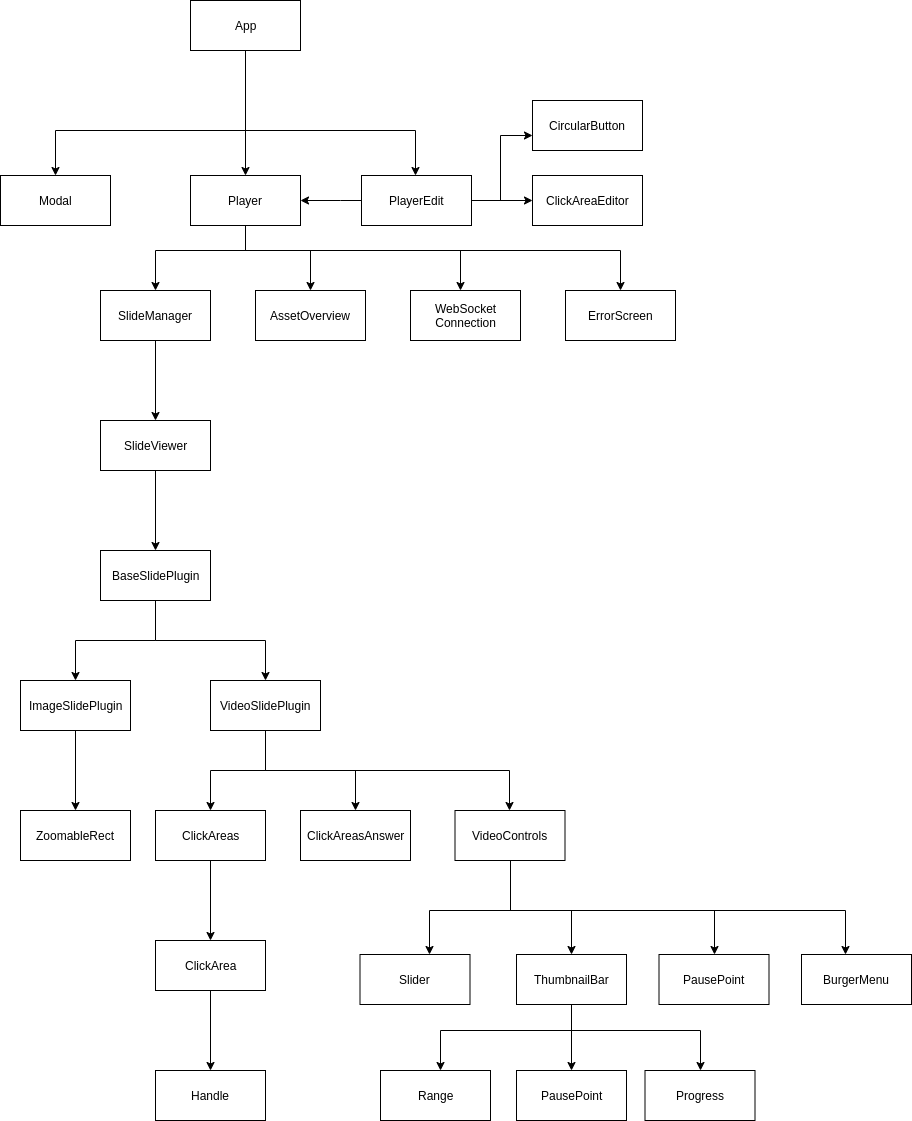

The diagram above was exported from draw.io. Its source (the exported page's mxGraphModel, read from the mxfile embedded in the PNG):
<mxGraphModel dx="1408" dy="882" grid="1" gridSize="10" guides="1" tooltips="1" connect="1" arrows="1" fold="1" page="1" pageScale="1" pageWidth="850" pageHeight="1100" math="0" shadow="0">
  <root>
    <mxCell id="0" />
    <mxCell id="1" parent="0" />
    <mxCell id="IGSK_H6zhcRY2D5aD0IC-38" value="" style="edgeStyle=orthogonalEdgeStyle;rounded=0;orthogonalLoop=1;jettySize=auto;html=1;" parent="1" source="IGSK_H6zhcRY2D5aD0IC-36" target="IGSK_H6zhcRY2D5aD0IC-37" edge="1">
      <mxGeometry relative="1" as="geometry">
        <Array as="points">
          <mxPoint x="285" y="210" />
          <mxPoint x="455" y="210" />
        </Array>
      </mxGeometry>
    </mxCell>
    <mxCell id="IGSK_H6zhcRY2D5aD0IC-40" value="" style="edgeStyle=orthogonalEdgeStyle;rounded=0;orthogonalLoop=1;jettySize=auto;html=1;" parent="1" source="IGSK_H6zhcRY2D5aD0IC-36" target="IGSK_H6zhcRY2D5aD0IC-39" edge="1">
      <mxGeometry relative="1" as="geometry" />
    </mxCell>
    <mxCell id="IGSK_H6zhcRY2D5aD0IC-43" value="" style="edgeStyle=orthogonalEdgeStyle;rounded=0;orthogonalLoop=1;jettySize=auto;html=1;" parent="1" source="IGSK_H6zhcRY2D5aD0IC-36" target="IGSK_H6zhcRY2D5aD0IC-42" edge="1">
      <mxGeometry relative="1" as="geometry">
        <Array as="points">
          <mxPoint x="285" y="210" />
          <mxPoint x="95" y="210" />
        </Array>
      </mxGeometry>
    </mxCell>
    <mxCell id="IGSK_H6zhcRY2D5aD0IC-36" value="App" style="html=1;" parent="1" vertex="1">
      <mxGeometry x="230" y="80" width="110" height="50" as="geometry" />
    </mxCell>
    <mxCell id="IGSK_H6zhcRY2D5aD0IC-42" value="Modal" style="html=1;" parent="1" vertex="1">
      <mxGeometry x="40" y="255" width="110" height="50" as="geometry" />
    </mxCell>
    <mxCell id="IGSK_H6zhcRY2D5aD0IC-49" value="" style="edgeStyle=orthogonalEdgeStyle;rounded=0;orthogonalLoop=1;jettySize=auto;html=1;" parent="1" source="IGSK_H6zhcRY2D5aD0IC-39" target="IGSK_H6zhcRY2D5aD0IC-48" edge="1">
      <mxGeometry relative="1" as="geometry">
        <Array as="points">
          <mxPoint x="285" y="330" />
          <mxPoint x="195" y="330" />
        </Array>
      </mxGeometry>
    </mxCell>
    <mxCell id="IGSK_H6zhcRY2D5aD0IC-51" value="" style="edgeStyle=orthogonalEdgeStyle;rounded=0;orthogonalLoop=1;jettySize=auto;html=1;" parent="1" source="IGSK_H6zhcRY2D5aD0IC-39" target="IGSK_H6zhcRY2D5aD0IC-50" edge="1">
      <mxGeometry relative="1" as="geometry">
        <Array as="points">
          <mxPoint x="285" y="330" />
          <mxPoint x="500" y="330" />
        </Array>
      </mxGeometry>
    </mxCell>
    <mxCell id="IGSK_H6zhcRY2D5aD0IC-54" value="" style="edgeStyle=orthogonalEdgeStyle;rounded=0;orthogonalLoop=1;jettySize=auto;html=1;" parent="1" source="IGSK_H6zhcRY2D5aD0IC-39" target="IGSK_H6zhcRY2D5aD0IC-53" edge="1">
      <mxGeometry relative="1" as="geometry">
        <Array as="points">
          <mxPoint x="285" y="330" />
          <mxPoint x="350" y="330" />
        </Array>
      </mxGeometry>
    </mxCell>
    <mxCell id="IGSK_H6zhcRY2D5aD0IC-92" value="" style="edgeStyle=orthogonalEdgeStyle;rounded=0;orthogonalLoop=1;jettySize=auto;html=1;" parent="1" source="IGSK_H6zhcRY2D5aD0IC-39" target="IGSK_H6zhcRY2D5aD0IC-91" edge="1">
      <mxGeometry relative="1" as="geometry">
        <Array as="points">
          <mxPoint x="285" y="330" />
          <mxPoint x="660" y="330" />
        </Array>
      </mxGeometry>
    </mxCell>
    <mxCell id="IGSK_H6zhcRY2D5aD0IC-39" value="Player" style="html=1;" parent="1" vertex="1">
      <mxGeometry x="230" y="255" width="110" height="50" as="geometry" />
    </mxCell>
    <mxCell id="IGSK_H6zhcRY2D5aD0IC-91" value="ErrorScreen" style="html=1;" parent="1" vertex="1">
      <mxGeometry x="605" y="370" width="110" height="50" as="geometry" />
    </mxCell>
    <mxCell id="IGSK_H6zhcRY2D5aD0IC-53" value="AssetOverview" style="html=1;" parent="1" vertex="1">
      <mxGeometry x="295" y="370" width="110" height="50" as="geometry" />
    </mxCell>
    <mxCell id="IGSK_H6zhcRY2D5aD0IC-50" value="WebSocket&lt;br&gt;Connection" style="html=1;" parent="1" vertex="1">
      <mxGeometry x="450" y="370" width="110" height="50" as="geometry" />
    </mxCell>
    <mxCell id="IGSK_H6zhcRY2D5aD0IC-56" value="" style="edgeStyle=orthogonalEdgeStyle;rounded=0;orthogonalLoop=1;jettySize=auto;html=1;" parent="1" source="IGSK_H6zhcRY2D5aD0IC-48" target="IGSK_H6zhcRY2D5aD0IC-55" edge="1">
      <mxGeometry relative="1" as="geometry" />
    </mxCell>
    <mxCell id="IGSK_H6zhcRY2D5aD0IC-48" value="SlideManager" style="html=1;" parent="1" vertex="1">
      <mxGeometry x="140" y="370" width="110" height="50" as="geometry" />
    </mxCell>
    <mxCell id="IGSK_H6zhcRY2D5aD0IC-58" value="" style="edgeStyle=orthogonalEdgeStyle;rounded=0;orthogonalLoop=1;jettySize=auto;html=1;" parent="1" source="IGSK_H6zhcRY2D5aD0IC-55" target="IGSK_H6zhcRY2D5aD0IC-57" edge="1">
      <mxGeometry relative="1" as="geometry" />
    </mxCell>
    <mxCell id="IGSK_H6zhcRY2D5aD0IC-55" value="SlideViewer" style="html=1;" parent="1" vertex="1">
      <mxGeometry x="140" y="500" width="110" height="50" as="geometry" />
    </mxCell>
    <mxCell id="IGSK_H6zhcRY2D5aD0IC-60" value="" style="edgeStyle=orthogonalEdgeStyle;rounded=0;orthogonalLoop=1;jettySize=auto;html=1;" parent="1" source="IGSK_H6zhcRY2D5aD0IC-57" target="IGSK_H6zhcRY2D5aD0IC-59" edge="1">
      <mxGeometry relative="1" as="geometry" />
    </mxCell>
    <mxCell id="IGSK_H6zhcRY2D5aD0IC-62" value="" style="edgeStyle=orthogonalEdgeStyle;rounded=0;orthogonalLoop=1;jettySize=auto;html=1;" parent="1" source="IGSK_H6zhcRY2D5aD0IC-57" target="IGSK_H6zhcRY2D5aD0IC-61" edge="1">
      <mxGeometry relative="1" as="geometry" />
    </mxCell>
    <mxCell id="IGSK_H6zhcRY2D5aD0IC-57" value="BaseSlidePlugin" style="html=1;" parent="1" vertex="1">
      <mxGeometry x="140" y="630" width="110" height="50" as="geometry" />
    </mxCell>
    <mxCell id="IGSK_H6zhcRY2D5aD0IC-66" value="" style="edgeStyle=orthogonalEdgeStyle;rounded=0;orthogonalLoop=1;jettySize=auto;html=1;" parent="1" source="IGSK_H6zhcRY2D5aD0IC-61" target="IGSK_H6zhcRY2D5aD0IC-65" edge="1">
      <mxGeometry relative="1" as="geometry" />
    </mxCell>
    <mxCell id="IGSK_H6zhcRY2D5aD0IC-68" value="" style="edgeStyle=orthogonalEdgeStyle;rounded=0;orthogonalLoop=1;jettySize=auto;html=1;" parent="1" source="IGSK_H6zhcRY2D5aD0IC-61" target="IGSK_H6zhcRY2D5aD0IC-67" edge="1">
      <mxGeometry relative="1" as="geometry" />
    </mxCell>
    <mxCell id="IGSK_H6zhcRY2D5aD0IC-70" value="" style="edgeStyle=orthogonalEdgeStyle;rounded=0;orthogonalLoop=1;jettySize=auto;html=1;" parent="1" source="IGSK_H6zhcRY2D5aD0IC-61" target="IGSK_H6zhcRY2D5aD0IC-69" edge="1">
      <mxGeometry relative="1" as="geometry">
        <Array as="points">
          <mxPoint x="305" y="850" />
          <mxPoint x="549" y="850" />
        </Array>
      </mxGeometry>
    </mxCell>
    <mxCell id="IGSK_H6zhcRY2D5aD0IC-61" value="VideoSlidePlugin" style="html=1;" parent="1" vertex="1">
      <mxGeometry x="250" y="760" width="110" height="50" as="geometry" />
    </mxCell>
    <mxCell id="IGSK_H6zhcRY2D5aD0IC-72" value="" style="edgeStyle=orthogonalEdgeStyle;rounded=0;orthogonalLoop=1;jettySize=auto;html=1;" parent="1" source="IGSK_H6zhcRY2D5aD0IC-69" target="IGSK_H6zhcRY2D5aD0IC-71" edge="1">
      <mxGeometry relative="1" as="geometry">
        <Array as="points">
          <mxPoint x="550" y="990" />
          <mxPoint x="469" y="990" />
        </Array>
      </mxGeometry>
    </mxCell>
    <mxCell id="IGSK_H6zhcRY2D5aD0IC-74" value="" style="edgeStyle=orthogonalEdgeStyle;rounded=0;orthogonalLoop=1;jettySize=auto;html=1;" parent="1" source="IGSK_H6zhcRY2D5aD0IC-69" target="IGSK_H6zhcRY2D5aD0IC-73" edge="1">
      <mxGeometry relative="1" as="geometry">
        <Array as="points">
          <mxPoint x="550" y="990" />
          <mxPoint x="611" y="990" />
        </Array>
      </mxGeometry>
    </mxCell>
    <mxCell id="IGSK_H6zhcRY2D5aD0IC-76" value="" style="edgeStyle=orthogonalEdgeStyle;rounded=0;orthogonalLoop=1;jettySize=auto;html=1;" parent="1" source="IGSK_H6zhcRY2D5aD0IC-69" target="IGSK_H6zhcRY2D5aD0IC-75" edge="1">
      <mxGeometry relative="1" as="geometry">
        <Array as="points">
          <mxPoint x="550" y="990" />
          <mxPoint x="754" y="990" />
        </Array>
      </mxGeometry>
    </mxCell>
    <mxCell id="IGSK_H6zhcRY2D5aD0IC-78" value="" style="edgeStyle=orthogonalEdgeStyle;rounded=0;orthogonalLoop=1;jettySize=auto;html=1;" parent="1" source="IGSK_H6zhcRY2D5aD0IC-69" target="IGSK_H6zhcRY2D5aD0IC-77" edge="1">
      <mxGeometry relative="1" as="geometry">
        <Array as="points">
          <mxPoint x="550" y="990" />
          <mxPoint x="885" y="990" />
        </Array>
      </mxGeometry>
    </mxCell>
    <mxCell id="IGSK_H6zhcRY2D5aD0IC-69" value="VideoControls" style="html=1;" parent="1" vertex="1">
      <mxGeometry x="494.5" y="890" width="110" height="50" as="geometry" />
    </mxCell>
    <mxCell id="IGSK_H6zhcRY2D5aD0IC-77" value="BurgerMenu" style="html=1;" parent="1" vertex="1">
      <mxGeometry x="841" y="1034" width="110" height="50" as="geometry" />
    </mxCell>
    <mxCell id="IGSK_H6zhcRY2D5aD0IC-75" value="PausePoint" style="html=1;" parent="1" vertex="1">
      <mxGeometry x="698.5" y="1034" width="110" height="50" as="geometry" />
    </mxCell>
    <mxCell id="IGSK_H6zhcRY2D5aD0IC-80" value="" style="edgeStyle=orthogonalEdgeStyle;rounded=0;orthogonalLoop=1;jettySize=auto;html=1;" parent="1" source="IGSK_H6zhcRY2D5aD0IC-73" target="IGSK_H6zhcRY2D5aD0IC-79" edge="1">
      <mxGeometry relative="1" as="geometry">
        <Array as="points">
          <mxPoint x="611" y="1110" />
          <mxPoint x="480" y="1110" />
        </Array>
      </mxGeometry>
    </mxCell>
    <mxCell id="IGSK_H6zhcRY2D5aD0IC-82" value="" style="edgeStyle=orthogonalEdgeStyle;rounded=0;orthogonalLoop=1;jettySize=auto;html=1;" parent="1" source="IGSK_H6zhcRY2D5aD0IC-73" target="IGSK_H6zhcRY2D5aD0IC-81" edge="1">
      <mxGeometry relative="1" as="geometry" />
    </mxCell>
    <mxCell id="IGSK_H6zhcRY2D5aD0IC-84" value="" style="edgeStyle=orthogonalEdgeStyle;rounded=0;orthogonalLoop=1;jettySize=auto;html=1;" parent="1" source="IGSK_H6zhcRY2D5aD0IC-73" target="IGSK_H6zhcRY2D5aD0IC-83" edge="1">
      <mxGeometry relative="1" as="geometry">
        <Array as="points">
          <mxPoint x="611" y="1110" />
          <mxPoint x="740" y="1110" />
        </Array>
      </mxGeometry>
    </mxCell>
    <mxCell id="IGSK_H6zhcRY2D5aD0IC-73" value="ThumbnailBar" style="html=1;" parent="1" vertex="1">
      <mxGeometry x="556" y="1034" width="110" height="50" as="geometry" />
    </mxCell>
    <mxCell id="IGSK_H6zhcRY2D5aD0IC-83" value="Progress" style="html=1;" parent="1" vertex="1">
      <mxGeometry x="684.5" y="1150" width="110" height="50" as="geometry" />
    </mxCell>
    <mxCell id="IGSK_H6zhcRY2D5aD0IC-81" value="PausePoint" style="html=1;" parent="1" vertex="1">
      <mxGeometry x="556" y="1150" width="110" height="50" as="geometry" />
    </mxCell>
    <mxCell id="IGSK_H6zhcRY2D5aD0IC-79" value="Range" style="html=1;" parent="1" vertex="1">
      <mxGeometry x="420" y="1150" width="110" height="50" as="geometry" />
    </mxCell>
    <mxCell id="IGSK_H6zhcRY2D5aD0IC-71" value="Slider" style="html=1;" parent="1" vertex="1">
      <mxGeometry x="399.5" y="1034" width="110" height="50" as="geometry" />
    </mxCell>
    <mxCell id="IGSK_H6zhcRY2D5aD0IC-67" value="ClickAreasAnswer" style="html=1;" parent="1" vertex="1">
      <mxGeometry x="340" y="890" width="110" height="50" as="geometry" />
    </mxCell>
    <mxCell id="IGSK_H6zhcRY2D5aD0IC-88" value="" style="edgeStyle=orthogonalEdgeStyle;rounded=0;orthogonalLoop=1;jettySize=auto;html=1;" parent="1" source="IGSK_H6zhcRY2D5aD0IC-65" target="IGSK_H6zhcRY2D5aD0IC-87" edge="1">
      <mxGeometry relative="1" as="geometry" />
    </mxCell>
    <mxCell id="IGSK_H6zhcRY2D5aD0IC-65" value="ClickAreas" style="html=1;" parent="1" vertex="1">
      <mxGeometry x="195" y="890" width="110" height="50" as="geometry" />
    </mxCell>
    <mxCell id="IGSK_H6zhcRY2D5aD0IC-90" value="" style="edgeStyle=orthogonalEdgeStyle;rounded=0;orthogonalLoop=1;jettySize=auto;html=1;" parent="1" source="IGSK_H6zhcRY2D5aD0IC-87" target="IGSK_H6zhcRY2D5aD0IC-89" edge="1">
      <mxGeometry relative="1" as="geometry" />
    </mxCell>
    <mxCell id="IGSK_H6zhcRY2D5aD0IC-87" value="ClickArea" style="html=1;" parent="1" vertex="1">
      <mxGeometry x="195" y="1020" width="110" height="50" as="geometry" />
    </mxCell>
    <mxCell id="IGSK_H6zhcRY2D5aD0IC-89" value="Handle" style="html=1;" parent="1" vertex="1">
      <mxGeometry x="195" y="1150" width="110" height="50" as="geometry" />
    </mxCell>
    <mxCell id="IGSK_H6zhcRY2D5aD0IC-64" value="" style="edgeStyle=orthogonalEdgeStyle;rounded=0;orthogonalLoop=1;jettySize=auto;html=1;" parent="1" source="IGSK_H6zhcRY2D5aD0IC-59" target="IGSK_H6zhcRY2D5aD0IC-63" edge="1">
      <mxGeometry relative="1" as="geometry" />
    </mxCell>
    <mxCell id="IGSK_H6zhcRY2D5aD0IC-59" value="ImageSlidePlugin" style="html=1;" parent="1" vertex="1">
      <mxGeometry x="60" y="760" width="110" height="50" as="geometry" />
    </mxCell>
    <mxCell id="IGSK_H6zhcRY2D5aD0IC-63" value="ZoomableRect" style="html=1;" parent="1" vertex="1">
      <mxGeometry x="60" y="890" width="110" height="50" as="geometry" />
    </mxCell>
    <mxCell id="IGSK_H6zhcRY2D5aD0IC-41" value="" style="edgeStyle=orthogonalEdgeStyle;rounded=0;orthogonalLoop=1;jettySize=auto;html=1;" parent="1" source="IGSK_H6zhcRY2D5aD0IC-37" target="IGSK_H6zhcRY2D5aD0IC-39" edge="1">
      <mxGeometry relative="1" as="geometry">
        <Array as="points">
          <mxPoint x="380" y="280" />
          <mxPoint x="380" y="280" />
        </Array>
      </mxGeometry>
    </mxCell>
    <mxCell id="03JicmOB32oIPoGPsGpg-2" value="" style="edgeStyle=orthogonalEdgeStyle;rounded=0;orthogonalLoop=1;jettySize=auto;html=1;" edge="1" parent="1" source="IGSK_H6zhcRY2D5aD0IC-37" target="IGSK_H6zhcRY2D5aD0IC-44">
      <mxGeometry relative="1" as="geometry" />
    </mxCell>
    <mxCell id="03JicmOB32oIPoGPsGpg-3" value="" style="edgeStyle=orthogonalEdgeStyle;rounded=0;orthogonalLoop=1;jettySize=auto;html=1;" edge="1" parent="1" source="IGSK_H6zhcRY2D5aD0IC-37" target="IGSK_H6zhcRY2D5aD0IC-85">
      <mxGeometry relative="1" as="geometry">
        <Array as="points">
          <mxPoint x="540" y="280" />
          <mxPoint x="540" y="215" />
        </Array>
      </mxGeometry>
    </mxCell>
    <mxCell id="IGSK_H6zhcRY2D5aD0IC-37" value="PlayerEdit" style="html=1;" parent="1" vertex="1">
      <mxGeometry x="401" y="255" width="110" height="50" as="geometry" />
    </mxCell>
    <mxCell id="IGSK_H6zhcRY2D5aD0IC-85" value="CircularButton" style="html=1;" parent="1" vertex="1">
      <mxGeometry x="572" y="180" width="110" height="50" as="geometry" />
    </mxCell>
    <mxCell id="IGSK_H6zhcRY2D5aD0IC-44" value="ClickAreaEditor" style="html=1;" parent="1" vertex="1">
      <mxGeometry x="572" y="255" width="110" height="50" as="geometry" />
    </mxCell>
  </root>
</mxGraphModel>